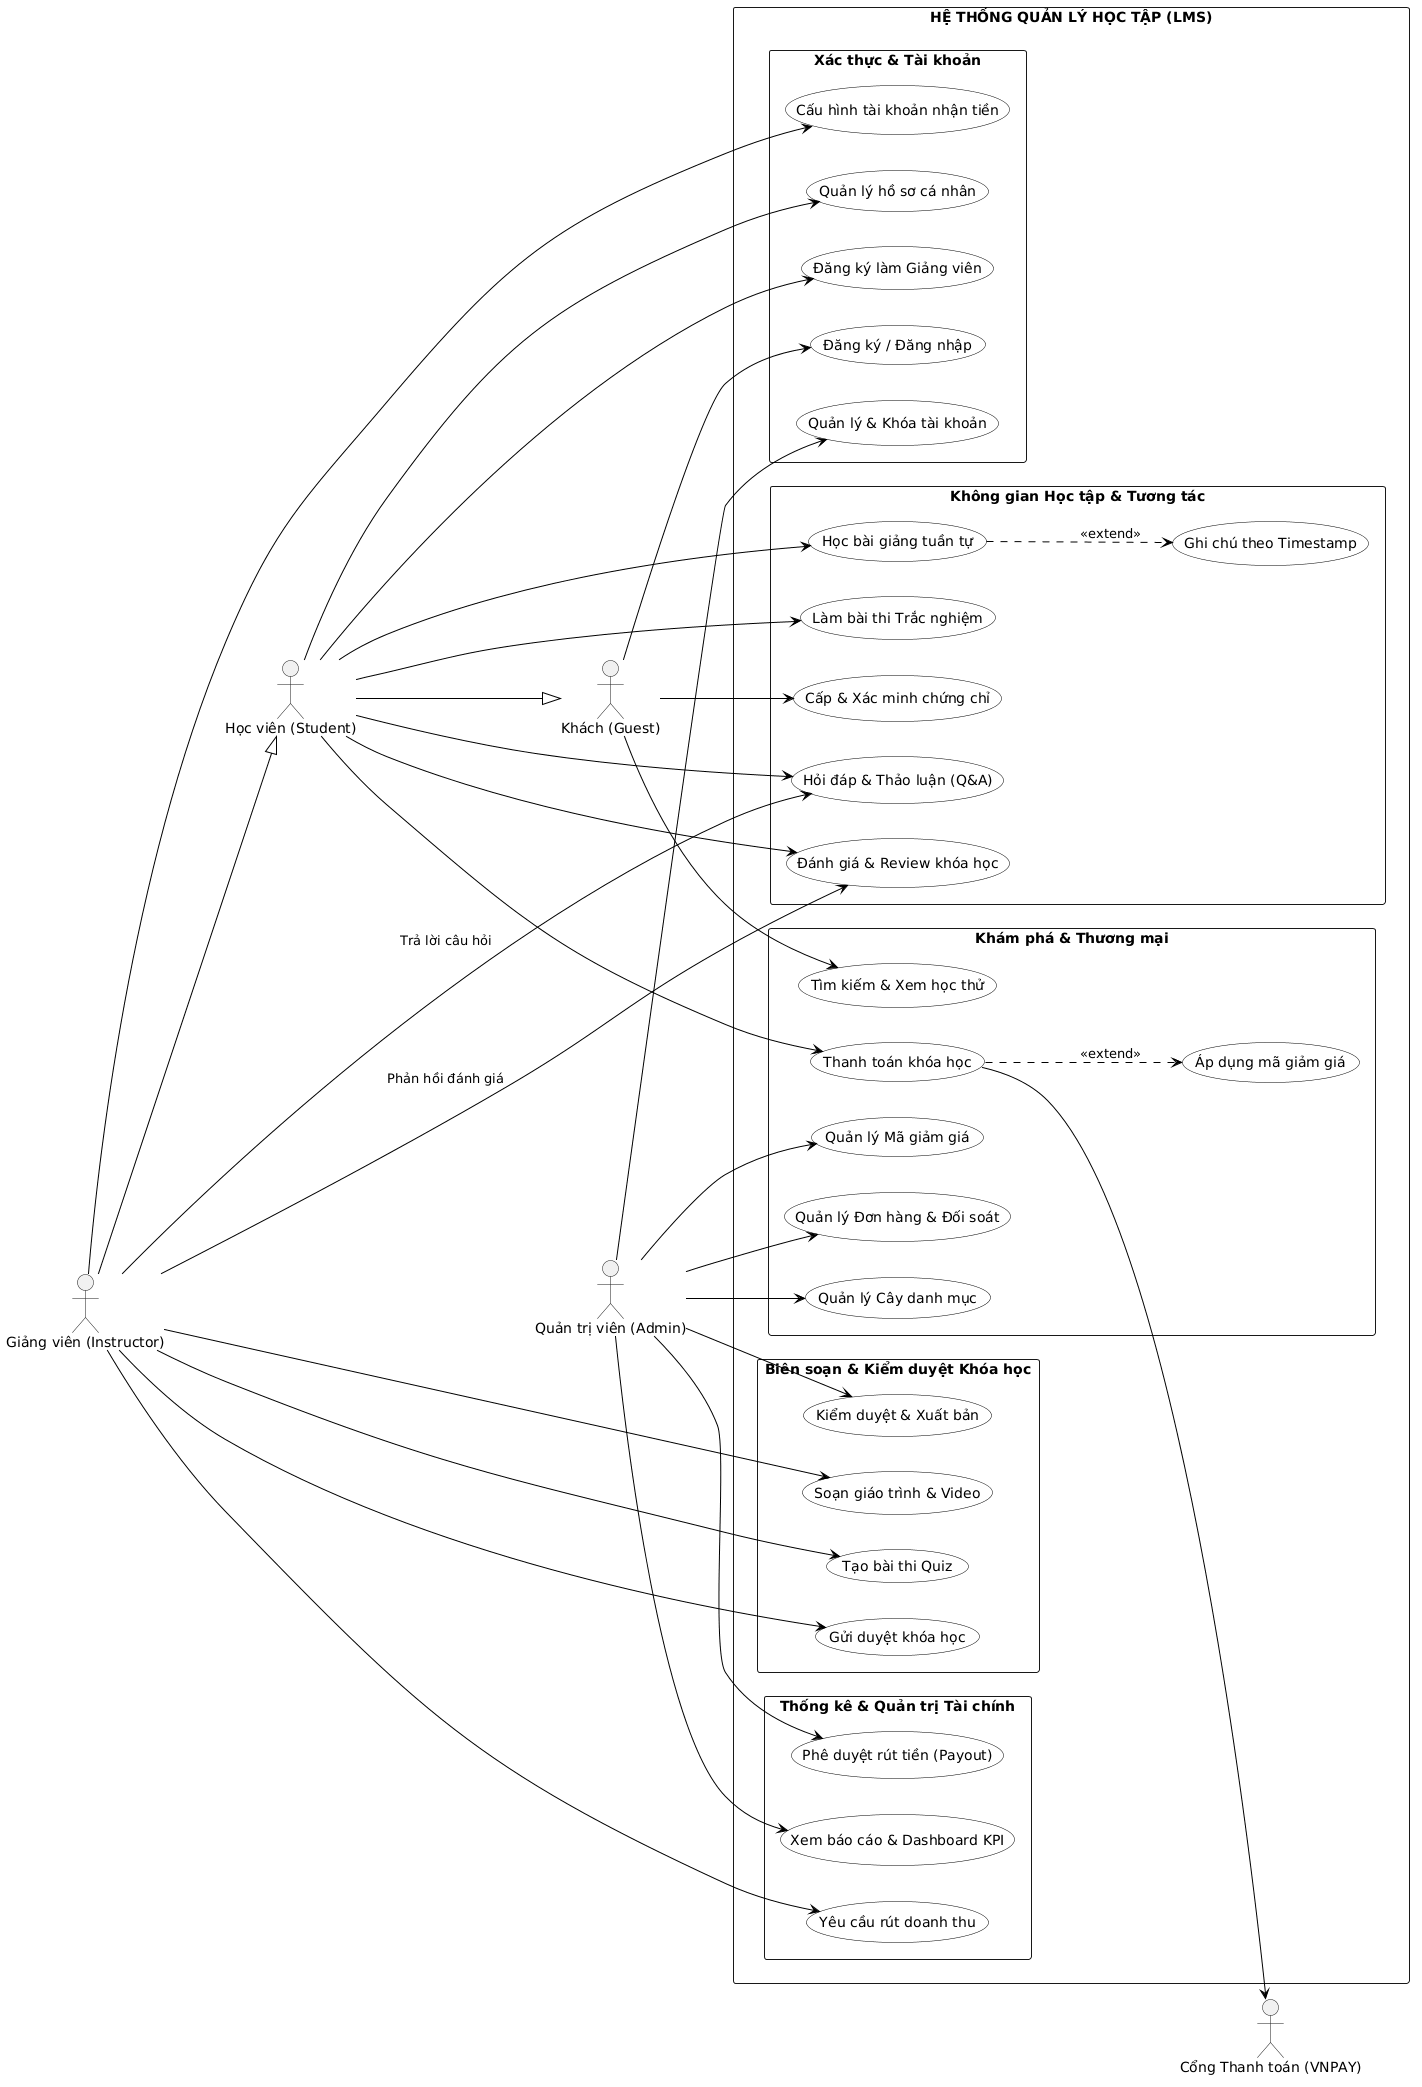

The diagram above was rendered by PlantUML. Its source (embedded in the PNG):
@startuml
left to right direction
skinparam packageStyle rectangle
skinparam usecase {
    BackgroundColor White
    BorderColor black
    ArrowColor black
}

actor "Khách (Guest)" as Guest
actor "Học viên (Student)" as Student
actor "Giảng viên (Instructor)" as Instructor
actor "Quản trị viên (Admin)" as Admin
actor "Cổng Thanh toán (VNPAY)" as Payment

' Quan hệ kế thừa giữa các Actor
Student --|> Guest
Instructor --|> Student

rectangle "HỆ THỐNG QUẢN LÝ HỌC TẬP (LMS)" {

  package "Xác thực & Tài khoản" {
    usecase "Đăng ký / Đăng nhập" as UC_Auth
    usecase "Quản lý hồ sơ cá nhân" as UC_Profile
    usecase "Đăng ký làm Giảng viên" as UC_BeInstructor
    usecase "Cấu hình tài khoản nhận tiền" as UC_BankConfig
    usecase "Quản lý & Khóa tài khoản" as UC_ManageUser
  }

  package "Khám phá & Thương mại" {
    usecase "Tìm kiếm & Xem học thử" as UC_Search
    usecase "Thanh toán khóa học" as UC_Checkout
    usecase "Áp dụng mã giảm giá" as UC_ApplyCoupon
    usecase "Quản lý Cây danh mục" as UC_ManageCategory
    usecase "Quản lý Mã giảm giá" as UC_ManageCoupon
    usecase "Quản lý Đơn hàng & Đối soát" as UC_ManageOrder
  }

  package "Biên soạn & Kiểm duyệt Khóa học" {
    usecase "Soạn giáo trình & Video" as UC_Curriculum
    usecase "Tạo bài thi Quiz" as UC_CreateQuiz
    usecase "Gửi duyệt khóa học" as UC_SubmitCourse
    usecase "Kiểm duyệt & Xuất bản" as UC_ApproveCourse
  }

  package "Không gian Học tập & Tương tác" {
    usecase "Học bài giảng tuần tự" as UC_Learn
    usecase "Ghi chú theo Timestamp" as UC_Note
    usecase "Làm bài thi Trắc nghiệm" as UC_TakeQuiz
    usecase "Hỏi đáp & Thảo luận (Q&A)" as UC_QA
    usecase "Đánh giá & Review khóa học" as UC_Review
    usecase "Cấp & Xác minh chứng chỉ" as UC_Cert
  }

  package "Thống kê & Quản trị Tài chính" {
    usecase "Yêu cầu rút doanh thu" as UC_Payout
    usecase "Phê duyệt rút tiền (Payout)" as UC_ApprovePayout
    usecase "Xem báo cáo & Dashboard KPI" as UC_Report
  }
}

' --- LIÊN KẾT TÁC NHÂN: GUEST ---
Guest --> UC_Auth
Guest --> UC_Search
Guest --> UC_Cert

' --- LIÊN KẾT TÁC NHÂN: STUDENT ---
Student --> UC_Profile
Student --> UC_BeInstructor
Student --> UC_Checkout
Student --> UC_Learn
Student --> UC_TakeQuiz
Student --> UC_QA
Student --> UC_Review

' Quan hệ Include / Extend trong học tập & mua hàng
UC_Checkout ..> UC_ApplyCoupon : <<extend>>
UC_Learn ..> UC_Note : <<extend>>
UC_Checkout --> Payment

' --- LIÊN KẾT TÁC NHÂN: INSTRUCTOR ---
Instructor --> UC_BankConfig
Instructor --> UC_Curriculum
Instructor --> UC_CreateQuiz
Instructor --> UC_SubmitCourse
Instructor --> UC_QA : "Trả lời câu hỏi"
Instructor --> UC_Review : "Phản hồi đánh giá"
Instructor --> UC_Payout

' --- LIÊN KẾT TÁC NHÂN: ADMIN ---
Admin --> UC_ManageUser
Admin --> UC_ManageCategory
Admin --> UC_ManageCoupon
Admin --> UC_ManageOrder
Admin --> UC_ApproveCourse
Admin --> UC_ApprovePayout
Admin --> UC_Report
@enduml